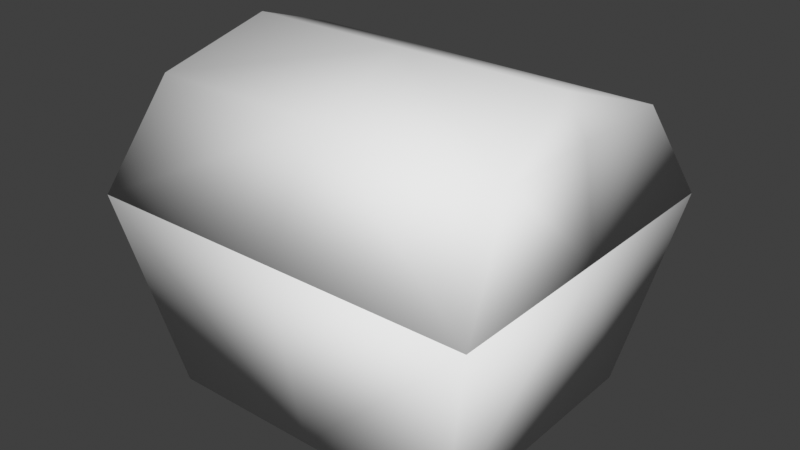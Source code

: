 # Source: treasurechest.blend  (saved by Blender 4.2.66; exported with 4.5.12 LTS)
import bpy
from mathutils import Matrix  # noqa: F401  (used for matrix-valued properties, if any)

bpy.ops.wm.read_factory_settings(use_empty=True)
scene = bpy.context.scene
scene.name = 'Scene'

# ---- collections
col_collection = bpy.data.collections.new('Collection'); scene.collection.children.link(col_collection)

# ---- materials (node trees are filled in below, after node groups)
mat_materials_objects_treasurechest = bpy.data.materials.new('materials/objects/treasurechest')

# ---- material node trees

# ---- world
world_world = bpy.data.worlds.new('World'); scene.world = world_world
world_world.use_nodes = True; world_world.node_tree.nodes.clear()
_N = world_world.node_tree.nodes; _L = world_world.node_tree.links
n0 = _N.new('ShaderNodeOutputWorld'); n0.name = 'World Output'; n0.location = (300, 300)
n1 = _N.new('ShaderNodeBackground'); n1.name = 'Background'; n1.location = (10, 300)
n1.inputs[0].default_value = (0.05088, 0.05088, 0.05088, 1.0)
_L.new(n1.outputs[0], n0.inputs[0])
n0.is_active_output = True
world_world.color = (0.05088, 0.05088, 0.05088)
world_world.use_sun_shadow = False
world_world.sun_shadow_jitter_overblur = 0.0

# ---- meshes
me_treasurechest = bpy.data.meshes.new('TreasureChest')
me_treasurechest.from_pydata([(-0.3598, -0.2874, 0.414), (-0.3254, -0.2743, 0.0), (-0.4154, -0.3502, 0.414), (-0.278, -0.2232, 0.06004), (0.0, -0.3502, 0.414), (0.0, -0.2743, 0.0), (0.0, -0.2874, 0.414), (0.0, -0.2232, 0.06004), (-0.3254, 2.212e-15, 0.0), (-0.4154, 2.212e-15, 0.414), (-0.3598, 2.212e-15, 0.414), (-0.278, 2.212e-15, 0.06004), (0.0, 2.212e-15, 0.06004), (0.0, 2.212e-15, 0.0), (-0.3598, 0.2874, 0.414), (-0.3254, 0.2743, 0.0), (-0.4154, 0.3502, 0.414), (-0.278, 0.2232, 0.06004), (0.0, 0.3502, 0.414), (0.0, 0.2743, 0.0), (0.0, 0.2874, 0.414), (0.0, 0.2232, 0.06004), (0.3598, -0.2874, 0.414), (0.3254, -0.2743, 0.0), (0.4154, -0.3502, 0.414), (0.278, -0.2232, 0.06004), (0.3254, 2.212e-15, 0.0), (0.4154, 2.212e-15, 0.414), (0.3598, 2.212e-15, 0.414), (0.278, 2.212e-15, 0.06004), (0.3598, 0.2874, 0.414), (0.3254, 0.2743, 0.0), (0.4154, 0.3502, 0.414), (0.278, 0.2232, 0.06004), (-0.3598, -0.2874, 0.414), (-0.4154, -0.3502, 0.414), (-0.3498, -0.241, 0.564), (-0.3498, -0.241, 0.564), (0.0, -0.3502, 0.414), (0.0, -0.2874, 0.414), (0.0, -0.2136, 0.622), (0.0, -0.241, 0.564), (0.0, -0.241, 0.564), (-0.4154, 1.991e-14, 0.414), (-0.3598, 1.991e-14, 0.414), (-0.3826, 1.991e-14, 0.622), (-0.3498, 1.991e-14, 0.564), (-0.3122, 1.991e-14, 0.6686), (0.0, 1.991e-14, 0.6686), (-0.3849, -0.2136, 0.622), (-0.3444, 1.991e-14, 0.6974), (-0.3598, 0.2874, 0.414), (-0.4154, 0.3502, 0.414), (-0.3498, 0.241, 0.564), (-0.3498, 0.241, 0.564), (0.0, 0.3502, 0.414), (0.0, 0.2874, 0.414), (0.0, 0.2136, 0.622), (0.0, 0.241, 0.564), (0.0, 1.991e-14, 0.6974), (0.0, 0.241, 0.564), (-0.3849, 0.2136, 0.622), (0.3598, -0.2874, 0.414), (0.4154, -0.3502, 0.414), (0.3498, -0.241, 0.564), (0.3444, 1.991e-14, 0.6974), (0.3498, -0.241, 0.564), (0.4154, 1.991e-14, 0.414), (0.3598, 1.991e-14, 0.414), (0.3826, 1.991e-14, 0.622), (0.3498, 1.991e-14, 0.564), (0.3122, 1.991e-14, 0.6686), (0.3849, -0.2136, 0.622), (0.3598, 0.2874, 0.414), (0.3498, 0.241, 0.564), (0.3498, 0.241, 0.564), (0.4154, 0.3502, 0.414), (0.3849, 0.2136, 0.622)], [], [(10, 0, 3, 11), (5, 4, 2, 1), (6, 0, 2, 4), (12, 11, 3, 7), (0, 6, 7, 3), (13, 5, 1), (0, 10, 9, 2), (1, 2, 9, 8), (10, 11, 17, 14), (19, 15, 16, 18), (20, 18, 16, 14), (12, 21, 17, 11), (14, 17, 21, 20), (15, 19, 13), (14, 16, 9, 10), (15, 8, 9, 16), (28, 29, 25, 22), (5, 23, 24, 4), (6, 4, 24, 22), (12, 7, 25, 29), (22, 25, 7, 6), (23, 5, 13), (22, 24, 27, 28), (23, 26, 27, 24), (28, 30, 33, 29), (19, 18, 32, 31), (20, 30, 32, 18), (12, 29, 33, 21), (30, 20, 21, 33), (13, 19, 31), (30, 28, 27, 32), (31, 32, 27, 26), (8, 13, 1), (26, 23, 13), (8, 15, 13), (26, 13, 31), (39, 38, 35, 34), (45, 49, 50), (39, 34, 36, 41), (43, 35, 49, 45), (41, 36, 37, 42), (35, 38, 40, 49), (49, 40, 59, 50), (42, 37, 47, 48), (36, 46, 47, 37), (34, 44, 46, 36), (34, 35, 43, 44), (56, 51, 52, 55), (45, 50, 61), (56, 58, 53, 51), (43, 45, 61, 52), (58, 60, 54, 53), (52, 61, 57, 55), (61, 50, 59, 57), (60, 48, 47, 54), (53, 54, 47, 46), (51, 53, 46, 44), (51, 44, 43, 52), (39, 62, 63, 38), (69, 65, 72), (39, 41, 64, 62), (67, 69, 72, 63), (41, 42, 66, 64), (63, 72, 40, 38), (72, 65, 59, 40), (42, 48, 71, 66), (64, 66, 71, 70), (62, 64, 70, 68), (62, 68, 67, 63), (56, 55, 76, 73), (69, 77, 65), (56, 73, 74, 58), (67, 76, 77, 69), (58, 74, 75, 60), (76, 55, 57, 77), (77, 57, 59, 65), (60, 75, 71, 48), (74, 70, 71, 75), (73, 68, 70, 74), (73, 76, 67, 68)])
me_treasurechest.polygons.foreach_set('use_smooth', [True] * 80)
_uv = me_treasurechest.uv_layers.new(name='UVMap')
_uv.uv.foreach_set('vector', [0.6972, 0.01812, 0.4232, 0.01812, 0.4232, 0.2921, 0.6972, 0.2921, 0.3906, 0.01562, 0.3906, 0.3906, 0.01562, 0.3906, 0.01562, 0.01562, 0.9278, 0.6178, 0.9278, 0.9359, 0.9834, 0.9851, 0.9834, 0.6178, 0.7373, 0.01137, 0.9855, 0.01137, 0.9855, 0.267, 0.7373, 0.267, 0.4232, 0.01812, 0.6972, 0.01812, 0.6972, 0.2921, 0.4232, 0.2921, 0.9873, 0.293, 0.9873, 0.4698, 0.8105, 0.4698, 0.9278, 0.9359, 0.6738, 0.9359, 0.6738, 0.9851, 0.9834, 0.9851, 0.01562, 0.4062, 0.3906, 0.4062, 0.3906, 0.7031, 0.01562, 0.7031, 0.6972, 0.01812, 0.6972, 0.2921, 0.4232, 0.2921, 0.4232, 0.01812, 0.01562, 0.7125, 0.01562, 0.4074, 0.3906, 0.4074, 0.3906, 0.7125, 0.9278, 0.6178, 0.9834, 0.6178, 0.9834, 0.9851, 0.9278, 0.9359, 0.7373, 0.01137, 0.7373, 0.267, 0.9855, 0.267, 0.9855, 0.01137, 0.4232, 0.01812, 0.4232, 0.2921, 0.6972, 0.2921, 0.6972, 0.01812, 0.8105, 0.4698, 0.9873, 0.4698, 0.9873, 0.293, 0.9278, 0.9359, 0.9834, 0.9851, 0.6738, 0.9851, 0.6738, 0.9359, 0.01562, 0.4062, 0.01562, 0.7031, 0.3906, 0.7031, 0.3906, 0.4062, 0.6972, 0.01812, 0.6972, 0.2921, 0.4232, 0.2921, 0.4232, 0.01812, 0.3906, 0.01562, 0.01562, 0.01562, 0.01562, 0.3906, 0.3906, 0.3906, 0.9278, 0.6178, 0.9834, 0.6178, 0.9834, 0.9851, 0.9278, 0.9359, 0.7373, 0.01137, 0.7373, 0.267, 0.9855, 0.267, 0.9855, 0.01137, 0.4232, 0.01812, 0.4232, 0.2921, 0.6972, 0.2921, 0.6972, 0.01812, 0.8105, 0.4698, 0.9873, 0.4698, 0.9873, 0.293, 0.9278, 0.9359, 0.9834, 0.9851, 0.6738, 0.9851, 0.6738, 0.9359, 0.01562, 0.4062, 0.01562, 0.7031, 0.3906, 0.7031, 0.3906, 0.4062, 0.6972, 0.01812, 0.4232, 0.01812, 0.4232, 0.2921, 0.6972, 0.2921, 0.01562, 0.7125, 0.3906, 0.7125, 0.3906, 0.4074, 0.01562, 0.4074, 0.9278, 0.6178, 0.9278, 0.9359, 0.9834, 0.9851, 0.9834, 0.6178, 0.7373, 0.01137, 0.9855, 0.01137, 0.9855, 0.267, 0.7373, 0.267, 0.4232, 0.01812, 0.6972, 0.01812, 0.6972, 0.2921, 0.4232, 0.2921, 0.9873, 0.293, 0.9873, 0.4698, 0.8105, 0.4698, 0.9278, 0.9359, 0.6738, 0.9359, 0.6738, 0.9851, 0.9834, 0.9851, 0.01562, 0.4062, 0.3906, 0.4062, 0.3906, 0.7031, 0.01562, 0.7031, 0.8105, 0.293, 0.9873, 0.293, 0.8105, 0.4698, 0.8105, 0.293, 0.8105, 0.4698, 0.9873, 0.293, 0.8105, 0.293, 0.8105, 0.4698, 0.9873, 0.293, 0.8105, 0.293, 0.9873, 0.293, 0.8105, 0.4698, 0.9278, 0.6178, 0.9834, 0.6178, 0.9834, 0.9851, 0.9278, 0.9359, 0.01859, 0.9127, 0.2086, 0.9079, 0.01859, 0.9907, 0.6972, 0.01812, 0.4237, 0.01812, 0.4237, 0.1408, 0.6972, 0.1408, 0.01859, 0.7229, 0.3301, 0.7229, 0.2086, 0.9079, 0.01859, 0.9127, 0.6972, 0.1408, 0.4237, 0.1408, 0.4237, 0.1408, 0.6972, 0.1408, 0.4062, 0.41, 0.7812, 0.41, 0.7789, 0.6437, 0.4062, 0.6451, 0.4062, 0.6451, 0.7789, 0.6437, 0.7724, 0.8385, 0.4062, 0.8439, 0.6972, 0.1408, 0.4237, 0.1408, 0.4237, 0.3565, 0.6972, 0.3565, 0.4682, 0.1422, 0.6972, 0.1422, 0.6972, 0.2301, 0.4682, 0.1422, 0.4241, 0.01619, 0.6972, 0.01619, 0.6972, 0.1422, 0.4682, 0.1422, 0.9278, 0.9359, 0.9834, 0.9851, 0.6738, 0.9851, 0.6738, 0.9359, 0.9278, 0.6178, 0.9278, 0.9359, 0.9834, 0.9851, 0.9834, 0.6178, 0.01859, 0.9127, 0.01859, 0.9907, 0.2086, 0.9079, 0.6972, 0.01812, 0.6972, 0.1408, 0.4237, 0.1408, 0.4237, 0.01812, 0.01859, 0.7229, 0.01859, 0.9127, 0.2086, 0.9079, 0.3301, 0.7229, 0.6972, 0.1408, 0.6972, 0.1408, 0.4237, 0.1408, 0.4237, 0.1408, 0.4062, 0.41, 0.4062, 0.6451, 0.7789, 0.6437, 0.7812, 0.41, 0.4062, 0.6451, 0.4062, 0.8439, 0.7724, 0.8385, 0.7789, 0.6437, 0.6972, 0.1408, 0.6972, 0.3565, 0.4237, 0.3565, 0.4237, 0.1408, 0.4682, 0.1422, 0.4682, 0.1422, 0.6972, 0.2301, 0.6972, 0.1422, 0.4241, 0.01619, 0.4682, 0.1422, 0.6972, 0.1422, 0.6972, 0.01619, 0.9278, 0.9359, 0.6738, 0.9359, 0.6738, 0.9851, 0.9834, 0.9851, 0.9278, 0.6178, 0.9278, 0.9359, 0.9834, 0.9851, 0.9834, 0.6178, 0.01859, 0.9127, 0.01859, 0.9907, 0.2086, 0.9079, 0.6972, 0.01812, 0.6972, 0.1408, 0.4237, 0.1408, 0.4237, 0.01812, 0.01859, 0.7229, 0.01859, 0.9127, 0.2086, 0.9079, 0.3301, 0.7229, 0.6972, 0.1408, 0.6972, 0.1408, 0.4237, 0.1408, 0.4237, 0.1408, 0.4062, 0.41, 0.4062, 0.6451, 0.7789, 0.6437, 0.7812, 0.41, 0.4062, 0.6451, 0.4062, 0.8439, 0.7724, 0.8385, 0.7789, 0.6437, 0.6972, 0.1408, 0.6972, 0.3565, 0.4237, 0.3565, 0.4237, 0.1408, 0.4682, 0.1422, 0.4682, 0.1422, 0.6972, 0.2301, 0.6972, 0.1422, 0.4241, 0.01619, 0.4682, 0.1422, 0.6972, 0.1422, 0.6972, 0.01619, 0.9278, 0.9359, 0.6738, 0.9359, 0.6738, 0.9851, 0.9834, 0.9851, 0.9278, 0.6178, 0.9834, 0.6178, 0.9834, 0.9851, 0.9278, 0.9359, 0.01859, 0.9127, 0.2086, 0.9079, 0.01859, 0.9907, 0.6972, 0.01812, 0.4237, 0.01812, 0.4237, 0.1408, 0.6972, 0.1408, 0.01859, 0.7229, 0.3301, 0.7229, 0.2086, 0.9079, 0.01859, 0.9127, 0.6972, 0.1408, 0.4237, 0.1408, 0.4237, 0.1408, 0.6972, 0.1408, 0.4062, 0.41, 0.7812, 0.41, 0.7789, 0.6437, 0.4062, 0.6451, 0.4062, 0.6451, 0.7789, 0.6437, 0.7724, 0.8385, 0.4062, 0.8439, 0.6972, 0.1408, 0.4237, 0.1408, 0.4237, 0.3565, 0.6972, 0.3565, 0.4682, 0.1422, 0.6972, 0.1422, 0.6972, 0.2301, 0.4682, 0.1422, 0.4241, 0.01619, 0.6972, 0.01619, 0.6972, 0.1422, 0.4682, 0.1422, 0.9278, 0.9359, 0.9834, 0.9851, 0.6738, 0.9851, 0.6738, 0.9359])
_ca = me_treasurechest.color_attributes.new('Color', 'BYTE_COLOR', 'CORNER')
_ca.data.foreach_set('color', [1.0, 1.0, 1.0, 1.0, 1.0, 1.0, 1.0, 1.0, 0.003035, 0.003035, 0.01938, 1.0, 0.0006071, 0.0006071, 0.01764, 1.0, 0.005182, 0.005605, 0.03689, 1.0, 1.0, 1.0, 1.0, 1.0, 1.0, 1.0, 1.0, 1.0, 0.0003035, 0.0006071, 0.0185, 1.0, 1.0, 1.0, 1.0, 1.0, 1.0, 1.0, 1.0, 1.0, 1.0, 1.0, 1.0, 1.0, 1.0, 1.0, 1.0, 1.0, 1.0, 1.0, 1.0, 1.0, 0.0006071, 0.0006071, 0.01764, 1.0, 0.003035, 0.003035, 0.01938, 1.0, 0.0003035, 0.0006071, 0.01764, 1.0, 1.0, 1.0, 1.0, 1.0, 1.0, 1.0, 1.0, 1.0, 0.0003035, 0.0006071, 0.01764, 1.0, 0.003035, 0.003035, 0.01938, 1.0, 0.7454, 0.7454, 0.7991, 1.0, 0.005182, 0.005605, 0.03689, 1.0, 0.0003035, 0.0006071, 0.0185, 1.0, 1.0, 1.0, 1.0, 1.0, 1.0, 1.0, 1.0, 1.0, 1.0, 1.0, 1.0, 1.0, 1.0, 1.0, 1.0, 1.0, 0.0003035, 0.0006071, 0.0185, 1.0, 1.0, 1.0, 1.0, 1.0, 1.0, 1.0, 1.0, 1.0, 0.09759, 0.08866, 0.2423, 1.0, 1.0, 1.0, 1.0, 1.0, 0.0006071, 0.0006071, 0.01764, 1.0, 0.0319, 0.0331, 0.04667, 1.0, 0.3515, 0.3515, 0.3564, 1.0, 0.005182, 0.005605, 0.03689, 1.0, 0.0003035, 0.0006071, 0.0185, 1.0, 0.3467, 0.3467, 0.3613, 1.0, 0.2542, 0.2542, 0.2664, 1.0, 0.2384, 0.2384, 0.2542, 1.0, 0.006049, 0.006512, 0.02029, 1.0, 0.003347, 0.003677, 0.009721, 1.0, 0.3515, 0.3515, 0.3564, 1.0, 1.0, 1.0, 1.0, 1.0, 0.001821, 0.001821, 0.0185, 1.0, 0.0319, 0.0331, 0.04667, 1.0, 0.0006071, 0.0006071, 0.01764, 1.0, 0.3515, 0.3515, 0.3564, 1.0, 0.0319, 0.0331, 0.04667, 1.0, 0.001821, 0.001821, 0.0185, 1.0, 0.2384, 0.2384, 0.2542, 1.0, 0.0003035, 0.0006071, 0.0185, 1.0, 0.005182, 0.005605, 0.03689, 1.0, 0.7454, 0.7454, 0.7991, 1.0, 0.3515, 0.3515, 0.3564, 1.0, 0.003347, 0.003677, 0.009721, 1.0, 1.0, 1.0, 1.0, 1.0, 1.0, 1.0, 1.0, 1.0, 0.0003035, 0.0006071, 0.0185, 1.0, 0.09759, 0.08866, 0.2423, 1.0, 1.0, 1.0, 1.0, 1.0, 1.0, 1.0, 1.0, 1.0, 1.0, 1.0, 1.0, 1.0, 0.0, 0.0003035, 0.01764, 1.0, 0.0319, 0.0331, 0.04667, 1.0, 1.0, 1.0, 1.0, 1.0, 0.005182, 0.005605, 0.03689, 1.0, 0.0003035, 0.0006071, 0.0185, 1.0, 1.0, 1.0, 1.0, 1.0, 1.0, 1.0, 1.0, 1.0, 1.0, 1.0, 1.0, 1.0, 1.0, 1.0, 1.0, 1.0, 1.0, 1.0, 1.0, 1.0, 1.0, 1.0, 1.0, 1.0, 1.0, 1.0, 1.0, 1.0, 0.0003035, 0.0006071, 0.01764, 1.0, 0.0319, 0.0331, 0.04667, 1.0, 0.0, 0.0003035, 0.01764, 1.0, 1.0, 1.0, 1.0, 1.0, 0.0319, 0.0331, 0.04667, 1.0, 0.0003035, 0.0006071, 0.01764, 1.0, 1.0, 1.0, 1.0, 1.0, 0.0003035, 0.0006071, 0.0185, 1.0, 0.005182, 0.005605, 0.03689, 1.0, 0.7454, 0.7454, 0.7991, 1.0, 1.0, 1.0, 1.0, 1.0, 1.0, 1.0, 1.0, 1.0, 1.0, 1.0, 1.0, 1.0, 1.0, 1.0, 1.0, 1.0, 0.0003035, 0.0006071, 0.0185, 1.0, 0.09759, 0.08866, 0.2423, 1.0, 1.0, 1.0, 1.0, 1.0, 1.0, 1.0, 1.0, 1.0, 1.0, 1.0, 1.0, 1.0, 0.3515, 0.3515, 0.3564, 1.0, 0.0319, 0.0331, 0.04667, 1.0, 0.0, 0.0003035, 0.01764, 1.0, 0.005182, 0.005605, 0.03689, 1.0, 0.2542, 0.2542, 0.2664, 1.0, 0.3467, 0.3467, 0.3613, 1.0, 0.0003035, 0.0006071, 0.0185, 1.0, 0.2384, 0.2384, 0.2542, 1.0, 0.3515, 0.3515, 0.3564, 1.0, 0.003347, 0.003677, 0.009721, 1.0, 0.006049, 0.006512, 0.02029, 1.0, 1.0, 1.0, 1.0, 1.0, 0.0, 0.0003035, 0.01764, 1.0, 0.0319, 0.0331, 0.04667, 1.0, 0.001821, 0.001821, 0.0185, 1.0, 0.3515, 0.3515, 0.3564, 1.0, 0.2384, 0.2384, 0.2542, 1.0, 0.001821, 0.001821, 0.0185, 1.0, 0.0319, 0.0331, 0.04667, 1.0, 0.7454, 0.7454, 0.7991, 1.0, 0.005182, 0.005605, 0.03689, 1.0, 0.0003035, 0.0006071, 0.0185, 1.0, 0.3515, 0.3515, 0.3564, 1.0, 1.0, 1.0, 1.0, 1.0, 1.0, 1.0, 1.0, 1.0, 0.003347, 0.003677, 0.009721, 1.0, 0.0003035, 0.0006071, 0.0185, 1.0, 1.0, 1.0, 1.0, 1.0, 1.0, 1.0, 1.0, 1.0, 0.09759, 0.08866, 0.2423, 1.0, 0.09759, 0.08866, 0.2423, 1.0, 0.7454, 0.7454, 0.7991, 1.0, 0.0003035, 0.0006071, 0.0185, 1.0, 0.09759, 0.08866, 0.2423, 1.0, 0.0003035, 0.0006071, 0.0185, 1.0, 0.7454, 0.7454, 0.7991, 1.0, 0.09759, 0.08866, 0.2423, 1.0, 0.0003035, 0.0006071, 0.0185, 1.0, 0.7454, 0.7454, 0.7991, 1.0, 0.09759, 0.08866, 0.2423, 1.0, 0.7454, 0.7454, 0.7991, 1.0, 0.0003035, 0.0006071, 0.0185, 1.0, 1.0, 1.0, 1.0, 1.0, 1.0, 1.0, 1.0, 1.0, 1.0, 1.0, 1.0, 1.0, 1.0, 1.0, 1.0, 1.0, 1.0, 1.0, 1.0, 1.0, 1.0, 1.0, 1.0, 1.0, 1.0, 1.0, 1.0, 1.0, 1.0, 1.0, 1.0, 1.0, 1.0, 1.0, 1.0, 1.0, 0.01681, 0.01681, 0.0319, 1.0, 1.0, 1.0, 1.0, 1.0, 1.0, 1.0, 1.0, 1.0, 1.0, 1.0, 1.0, 1.0, 1.0, 1.0, 1.0, 1.0, 1.0, 1.0, 1.0, 1.0, 1.0, 1.0, 1.0, 1.0, 0.01681, 0.01681, 0.0319, 1.0, 0.01681, 0.01681, 0.0319, 1.0, 1.0, 1.0, 1.0, 1.0, 1.0, 1.0, 1.0, 1.0, 1.0, 1.0, 1.0, 1.0, 1.0, 1.0, 1.0, 1.0, 1.0, 1.0, 1.0, 1.0, 1.0, 1.0, 1.0, 1.0, 1.0, 1.0, 1.0, 1.0, 1.0, 1.0, 1.0, 1.0, 1.0, 1.0, 1.0, 1.0, 1.0, 1.0, 1.0, 1.0, 0.01681, 0.01681, 0.0319, 1.0, 0.009134, 0.009134, 0.02519, 1.0, 1.0, 1.0, 1.0, 1.0, 0.01681, 0.01681, 0.0319, 1.0, 1.0, 1.0, 1.0, 1.0, 0.009134, 0.009134, 0.02519, 1.0, 0.01681, 0.01681, 0.0319, 1.0, 1.0, 1.0, 1.0, 1.0, 1.0, 1.0, 1.0, 1.0, 1.0, 1.0, 1.0, 1.0, 0.01681, 0.01681, 0.0319, 1.0, 1.0, 1.0, 1.0, 1.0, 1.0, 1.0, 1.0, 1.0, 1.0, 1.0, 1.0, 1.0, 1.0, 1.0, 1.0, 1.0, 0.3231, 0.3231, 0.3419, 1.0, 0.4287, 0.4287, 0.4397, 1.0, 0.003347, 0.003677, 0.009721, 1.0, 0.003677, 0.004025, 0.01033, 1.0, 1.0, 1.0, 1.0, 1.0, 1.0, 1.0, 1.0, 1.0, 1.0, 1.0, 1.0, 1.0, 0.3231, 0.3231, 0.3419, 1.0, 1.0, 1.0, 1.0, 1.0, 0.01681, 0.01681, 0.0319, 1.0, 0.4287, 0.4287, 0.4397, 1.0, 1.0, 1.0, 1.0, 1.0, 1.0, 1.0, 1.0, 1.0, 1.0, 1.0, 1.0, 1.0, 1.0, 1.0, 1.0, 1.0, 1.0, 1.0, 1.0, 1.0, 1.0, 1.0, 1.0, 1.0, 0.01681, 0.01681, 0.0319, 1.0, 0.01681, 0.01681, 0.0319, 1.0, 1.0, 1.0, 1.0, 1.0, 1.0, 1.0, 1.0, 1.0, 1.0, 1.0, 1.0, 1.0, 1.0, 1.0, 1.0, 1.0, 1.0, 1.0, 1.0, 1.0, 1.0, 1.0, 1.0, 1.0, 1.0, 1.0, 1.0, 1.0, 1.0, 1.0, 1.0, 1.0, 1.0, 1.0, 1.0, 1.0, 1.0, 1.0, 1.0, 1.0, 0.009134, 0.009134, 0.02519, 1.0, 0.01681, 0.01681, 0.0319, 1.0, 0.01681, 0.01681, 0.0319, 1.0, 0.01681, 0.01681, 0.0319, 1.0, 0.009134, 0.009134, 0.02519, 1.0, 1.0, 1.0, 1.0, 1.0, 0.4287, 0.4287, 0.4397, 1.0, 0.01681, 0.01681, 0.0319, 1.0, 1.0, 1.0, 1.0, 1.0, 1.0, 1.0, 1.0, 1.0, 0.4287, 0.4287, 0.4397, 1.0, 1.0, 1.0, 1.0, 1.0, 1.0, 1.0, 1.0, 1.0, 0.003347, 0.003677, 0.009721, 1.0, 1.0, 1.0, 1.0, 1.0, 1.0, 1.0, 1.0, 1.0, 1.0, 1.0, 1.0, 1.0, 1.0, 1.0, 1.0, 1.0, 1.0, 1.0, 1.0, 1.0, 1.0, 1.0, 1.0, 1.0, 1.0, 1.0, 1.0, 1.0, 1.0, 1.0, 1.0, 1.0, 1.0, 1.0, 1.0, 1.0, 0.006995, 0.006995, 0.02315, 1.0, 1.0, 1.0, 1.0, 1.0, 1.0, 1.0, 1.0, 1.0, 1.0, 1.0, 1.0, 1.0, 1.0, 1.0, 1.0, 1.0, 1.0, 1.0, 1.0, 1.0, 1.0, 1.0, 1.0, 1.0, 1.0, 1.0, 1.0, 1.0, 0.006995, 0.006995, 0.02315, 1.0, 0.006995, 0.006995, 0.02315, 1.0, 1.0, 1.0, 1.0, 1.0, 1.0, 1.0, 1.0, 1.0, 1.0, 1.0, 1.0, 1.0, 1.0, 1.0, 1.0, 1.0, 1.0, 1.0, 1.0, 1.0, 1.0, 1.0, 1.0, 1.0, 1.0, 1.0, 1.0, 1.0, 1.0, 1.0, 1.0, 1.0, 1.0, 1.0, 1.0, 1.0, 1.0, 1.0, 1.0, 1.0, 0.002428, 0.002428, 0.0185, 1.0, 0.006995, 0.006995, 0.02315, 1.0, 0.006995, 0.006995, 0.02315, 1.0, 0.006995, 0.006995, 0.02315, 1.0, 0.002428, 0.002428, 0.0185, 1.0, 1.0, 1.0, 1.0, 1.0, 1.0, 1.0, 1.0, 1.0, 0.006995, 0.006995, 0.02315, 1.0, 1.0, 1.0, 1.0, 1.0, 1.0, 1.0, 1.0, 1.0, 1.0, 1.0, 1.0, 1.0, 1.0, 1.0, 1.0, 1.0, 1.0, 1.0, 1.0, 1.0, 1.0, 1.0, 1.0, 1.0, 0.3231, 0.3231, 0.3419, 1.0, 0.003677, 0.004025, 0.01033, 1.0, 0.003347, 0.003677, 0.009721, 1.0, 0.4287, 0.4287, 0.4397, 1.0, 1.0, 1.0, 1.0, 1.0, 1.0, 1.0, 1.0, 1.0, 1.0, 1.0, 1.0, 1.0, 0.3231, 0.3231, 0.3419, 1.0, 0.4287, 0.4287, 0.4397, 1.0, 0.002732, 0.002732, 0.0185, 1.0, 1.0, 1.0, 1.0, 1.0, 1.0, 1.0, 1.0, 1.0, 1.0, 1.0, 1.0, 1.0, 1.0, 1.0, 1.0, 1.0, 1.0, 1.0, 1.0, 1.0, 1.0, 1.0, 1.0, 1.0, 0.002732, 0.002732, 0.0185, 1.0, 0.002732, 0.002732, 0.0185, 1.0, 1.0, 1.0, 1.0, 1.0, 1.0, 1.0, 1.0, 1.0, 1.0, 1.0, 1.0, 1.0, 1.0, 1.0, 1.0, 1.0, 1.0, 1.0, 1.0, 1.0, 1.0, 1.0, 1.0, 1.0, 1.0, 1.0, 1.0, 1.0, 1.0, 1.0, 1.0, 1.0, 1.0, 1.0, 1.0, 1.0, 1.0, 1.0, 1.0, 1.0, 0.002732, 0.002732, 0.0185, 1.0, 0.002428, 0.002428, 0.0185, 1.0, 1.0, 1.0, 1.0, 1.0, 0.002732, 0.002732, 0.0185, 1.0, 1.0, 1.0, 1.0, 1.0, 0.002428, 0.002428, 0.0185, 1.0, 0.002732, 0.002732, 0.0185, 1.0, 0.4287, 0.4287, 0.4397, 1.0, 1.0, 1.0, 1.0, 1.0, 1.0, 1.0, 1.0, 1.0, 0.002732, 0.002732, 0.0185, 1.0, 0.4287, 0.4287, 0.4397, 1.0, 0.003347, 0.003677, 0.009721, 1.0, 1.0, 1.0, 1.0, 1.0, 1.0, 1.0, 1.0, 1.0])
me_treasurechest.materials.append(mat_materials_objects_treasurechest)
me_treasurechest.use_mirror_x = True
me_treasurechest.use_mirror_vertex_groups = False
me_treasurechest.use_paint_bone_selection = False
me_treasurechest.use_paint_mask = True
me_treasurechest.update()
arm_armature = bpy.data.armatures.new('Armature')  # bones are not reproduced

# ---- objects
ob_treasurechest = bpy.data.objects.new('TreasureChest', me_treasurechest)
ob_armature = bpy.data.objects.new('Armature', arm_armature)

# ---- transforms, parenting, visibility, modifiers, constraints
ob_treasurechest.parent = ob_armature
ob_treasurechest.location = (0.0, 0.0, 0.0)
ob_treasurechest.lock_rotations_4d = False
ob_treasurechest.empty_display_type = 'ARROWS'
ob_treasurechest.display.show_shadows = False
ob_treasurechest.lineart.crease_threshold = 0.0
ob_treasurechest.use_mesh_mirror_x = True
_vg = ob_treasurechest.vertex_groups.new(name='box')
_vg.add([0, 1, 2, 3, 4, 5, 6, 7, 8, 9, 10, 11, 12, 13, 14, 15, 16, 17, 18, 19, 20, 21, 22, 23, 24, 25, 26, 27, 28, 29, 30, 31, 32, 33], 1.0, 'REPLACE')
_vg = ob_treasurechest.vertex_groups.new(name='lid')
_vg.add([34, 35, 36, 37, 38, 39, 40, 41, 42, 43, 44, 45, 46, 47, 48, 49, 50, 51, 52, 53, 54, 55, 56, 57, 58, 59, 60, 61, 62, 63, 64, 65, 66, 67, 68, 69, 70, 71, 72, 73, 74, 75, 76, 77], 1.0, 'REPLACE')
_m = ob_treasurechest.modifiers.new('Armature', 'ARMATURE')
_m.object = ob_armature
ob_armature.location = (0.0, 0.0, 0.0)
ob_armature.show_in_front = True

# ---- collection membership
col_collection.objects.link(ob_treasurechest)
col_collection.objects.link(ob_armature)

# ---- scene / render settings (as saved in the file)
scene.frame_start = 1; scene.frame_end = 100; scene.frame_set(1)
scene.render.engine = 'BLENDER_EEVEE_NEXT'
scene.render.fps = 60
scene.cycles.sampling_pattern = 'TABULATED_SOBOL'
scene.view_settings.view_transform = 'Standard'
bpy.context.view_layer.update()

# ---- added for rendering (the .blend has no active camera and no usable light): camera, sun
cam_auto = bpy.data.cameras.new('AutoCamera')
cam_auto.lens = 50.0
cam_auto.sensor_width = 36.0
cam_auto.clip_end = 1000.0
ob_auto_camera = bpy.data.objects.new('AutoCamera', cam_auto)
scene.collection.objects.link(ob_auto_camera)
ob_auto_camera.location = (1.1947, -1.43364, 1.30448)
ob_auto_camera.rotation_euler = (1.09748, -7.21219e-08, 0.694738)
scene.camera = ob_auto_camera
light_auto_sun = bpy.data.lights.new('AutoSun', 'SUN')
light_auto_sun.energy = 3.0
light_auto_sun.angle = 0.0523599
ob_auto_sun = bpy.data.objects.new('AutoSun', light_auto_sun)
scene.collection.objects.link(ob_auto_sun)
ob_auto_sun.rotation_euler = (0.872665, 0.174533, 0.523599)
bpy.context.view_layer.update()
